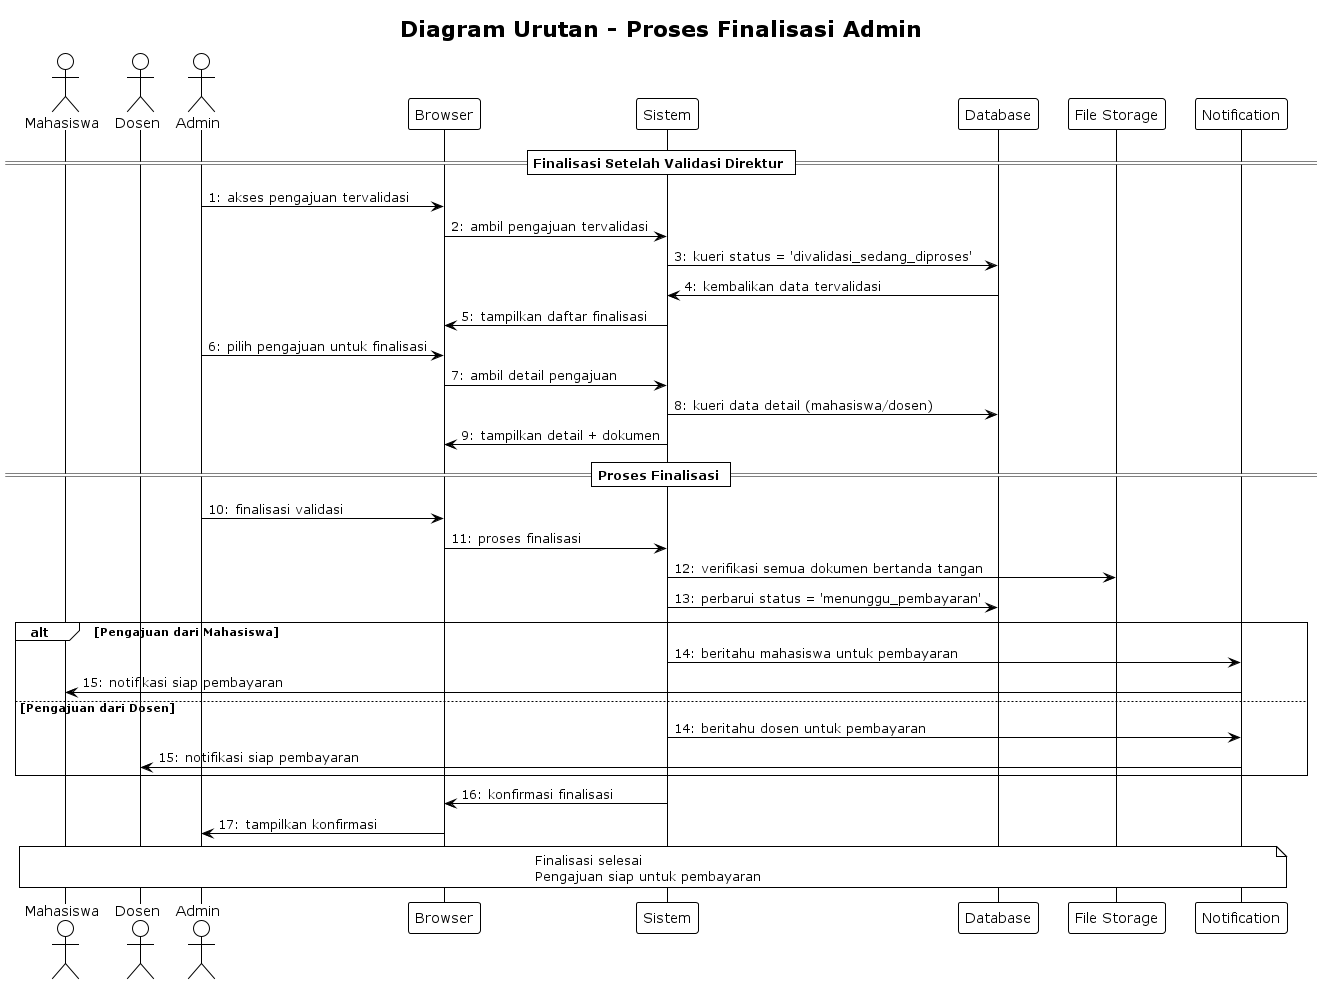

The diagram above was rendered by PlantUML. Its source (embedded in the PNG):
@startuml Proses Finalisasi Admin
!theme plain
title Diagram Urutan - Proses Finalisasi Admin

actor Mahasiswa as "Mahasiswa"
actor Dosen as "Dosen"
actor Admin as "Admin"
participant Browser as "Browser"
participant Sistem as "Sistem"
participant Database as "Database"
participant FileStorage as "File Storage"
participant Notification as "Notification"

== Finalisasi Setelah Validasi Direktur ==

Admin -> Browser: 1: akses pengajuan tervalidasi
Browser -> Sistem: 2: ambil pengajuan tervalidasi
Sistem -> Database: 3: kueri status = 'divalidasi_sedang_diproses'
Database -> Sistem: 4: kembalikan data tervalidasi
Sistem -> Browser: 5: tampilkan daftar finalisasi

Admin -> Browser: 6: pilih pengajuan untuk finalisasi
Browser -> Sistem: 7: ambil detail pengajuan
Sistem -> Database: 8: kueri data detail (mahasiswa/dosen)
Sistem -> Browser: 9: tampilkan detail + dokumen

== Proses Finalisasi ==

Admin -> Browser: 10: finalisasi validasi
Browser -> Sistem: 11: proses finalisasi
Sistem -> FileStorage: 12: verifikasi semua dokumen bertanda tangan
Sistem -> Database: 13: perbarui status = 'menunggu_pembayaran'

alt Pengajuan dari Mahasiswa
    Sistem -> Notification: 14: beritahu mahasiswa untuk pembayaran
    Notification -> Mahasiswa: 15: notifikasi siap pembayaran
else Pengajuan dari Dosen
    Sistem -> Notification: 14: beritahu dosen untuk pembayaran
    Notification -> Dosen: 15: notifikasi siap pembayaran
end

Sistem -> Browser: 16: konfirmasi finalisasi
Browser -> Admin: 17: tampilkan konfirmasi

note over Mahasiswa, Notification: Finalisasi selesai\nPengajuan siap untuk pembayaran

@enduml